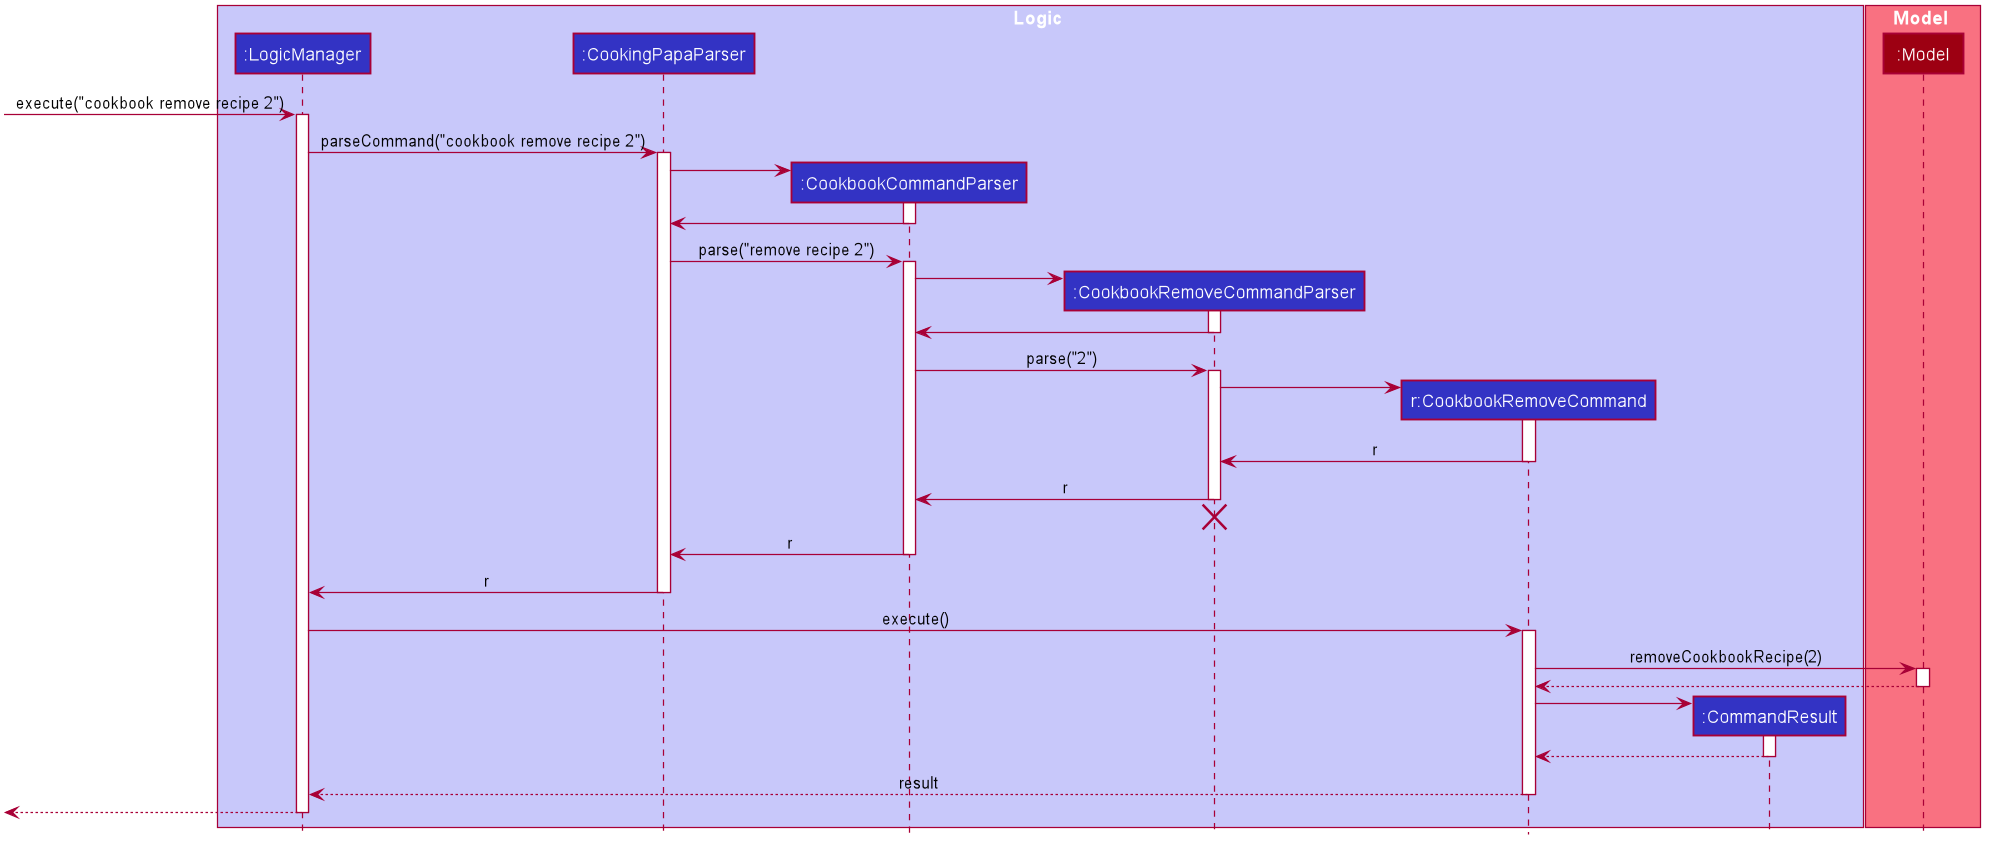

The diagram above was rendered by PlantUML. Its source (embedded in the PNG):
@startuml








skinparam BackgroundColor #FFFFFFF

skinparam Shadowing false

skinparam Class {
    FontColor #FFFFFF
    BorderThickness 1
    BorderColor #FFFFFF
    StereotypeFontColor #FFFFFF
    FontName Arial
}

skinparam Actor {
    BorderColor #000000
    Color #000000
    FontName Arial
}

skinparam Sequence {
    MessageAlign center
    BoxFontSize 15
    BoxPadding 0
    BoxFontColor #FFFFFF
    FontName Arial
}

skinparam Participant {
    FontColor #FFFFFFF
    Padding 20
}

skinparam MinClassWidth 50
skinparam ParticipantPadding 10
skinparam Shadowing false
skinparam DefaultTextAlignment center
skinparam packageStyle Rectangle

hide footbox
hide members
hide circle

box Logic #C8C8FA
participant ":LogicManager" as LogicManager #3333C4
participant ":CookingPapaParser" as CookingPapaParser #3333C4
participant ":CookbookCommandParser" as CookbookCommandParser #3333C4
participant ":CookbookRemoveCommandParser" as CookbookRemoveCommandParser #3333C4
participant "r:CookbookRemoveCommand" as CookbookRemoveCommand #3333C4
participant ":CommandResult" as CommandResult #3333C4
end box

box Model #F97181
participant ":Model" as Model #9D0012
end box

[-> LogicManager : execute("cookbook remove recipe 2")
activate LogicManager

LogicManager -> CookingPapaParser : parseCommand("cookbook remove recipe 2")
activate CookingPapaParser

create CookbookCommandParser
CookingPapaParser -> CookbookCommandParser
activate CookbookCommandParser

CookbookCommandParser -> CookingPapaParser
deactivate CookbookCommandParser

CookingPapaParser -> CookbookCommandParser : parse("remove recipe 2")
activate CookbookCommandParser

create CookbookRemoveCommandParser
CookbookCommandParser -> CookbookRemoveCommandParser :
activate CookbookRemoveCommandParser

CookbookRemoveCommandParser -> CookbookCommandParser
deactivate CookbookRemoveCommandParser

CookbookCommandParser -> CookbookRemoveCommandParser : parse("2")
activate CookbookRemoveCommandParser

create CookbookRemoveCommand
CookbookRemoveCommandParser -> CookbookRemoveCommand
activate CookbookRemoveCommand

CookbookRemoveCommand -> CookbookRemoveCommandParser : r
deactivate CookbookRemoveCommand

CookbookRemoveCommandParser -> CookbookCommandParser : r
deactivate CookbookRemoveCommandParser
CookbookRemoveCommandParser -[hidden]-> CookingPapaParser
destroy CookbookRemoveCommandParser

CookbookCommandParser -> CookingPapaParser : r
deactivate CookbookCommandParser

CookingPapaParser -> LogicManager : r
deactivate CookingPapaParser

LogicManager -> CookbookRemoveCommand : execute()
activate CookbookRemoveCommand

CookbookRemoveCommand -> Model : removeCookbookRecipe(2)
activate Model

Model --> CookbookRemoveCommand
deactivate Model

create CommandResult
CookbookRemoveCommand -> CommandResult
activate CommandResult

CommandResult --> CookbookRemoveCommand
deactivate CommandResult

CookbookRemoveCommand --> LogicManager : result
deactivate CookbookRemoveCommand

[<--LogicManager
deactivate LogicManager
@enduml